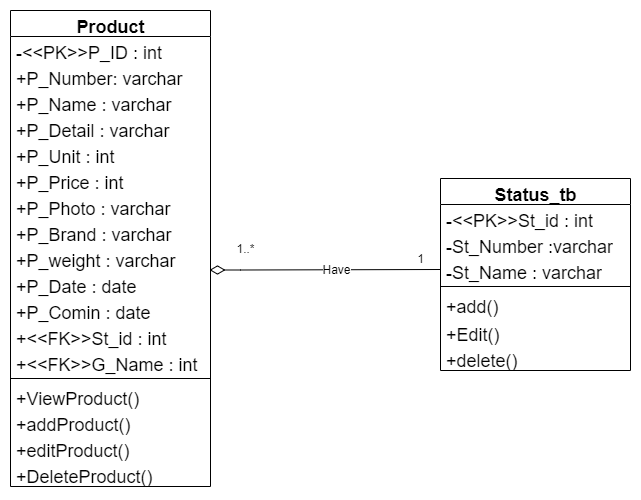

The diagram above was exported from draw.io. Its source (the exported page's mxGraphModel, read from the mxfile embedded in the PNG):
<mxGraphModel dx="1185" dy="622" grid="1" gridSize="10" guides="1" tooltips="1" connect="1" arrows="1" fold="1" page="1" pageScale="1" pageWidth="850" pageHeight="1100" math="0" shadow="0">
  <root>
    <mxCell id="0" />
    <mxCell id="1" parent="0" />
    <mxCell id="4GL2biFb97PLr1ATTrx3-61" value="" style="edgeStyle=orthogonalEdgeStyle;rounded=0;orthogonalLoop=1;jettySize=auto;html=1;endArrow=none;endFill=0;endSize=18;fontFamily=Helvetica;fontSize=18;startArrow=diamondThin;startFill=0;entryX=0;entryY=0.5;entryDx=0;entryDy=0;startSize=13;exitX=0.995;exitY=0.981;exitDx=0;exitDy=0;exitPerimeter=0;" edge="1" parent="1" source="4GL2biFb97PLr1ATTrx3-90" target="4GL2biFb97PLr1ATTrx3-197">
      <mxGeometry relative="1" as="geometry">
        <mxPoint x="313.45000000000005" y="314.2679999999999" as="targetPoint" />
        <Array as="points">
          <mxPoint x="340" y="312" />
        </Array>
        <mxPoint x="320" y="311" as="sourcePoint" />
      </mxGeometry>
    </mxCell>
    <mxCell id="4GL2biFb97PLr1ATTrx3-62" value="Have" style="text;html=1;align=center;verticalAlign=middle;resizable=0;points=[];labelBackgroundColor=#ffffff;fontSize=18;fontFamily=Helvetica;" vertex="1" connectable="0" parent="4GL2biFb97PLr1ATTrx3-61">
      <mxGeometry x="-0.6495" y="3" relative="1" as="geometry">
        <mxPoint x="-89.07000000000001" y="-8.999999999999996" as="offset" />
      </mxGeometry>
    </mxCell>
    <mxCell id="4GL2biFb97PLr1ATTrx3-202" value="Have" style="text;html=1;align=center;verticalAlign=middle;resizable=0;points=[];labelBackgroundColor=#ffffff;" vertex="1" connectable="0" parent="4GL2biFb97PLr1ATTrx3-61">
      <mxGeometry x="0.0983" y="1" relative="1" as="geometry">
        <mxPoint as="offset" />
      </mxGeometry>
    </mxCell>
    <mxCell id="4GL2biFb97PLr1ATTrx3-63" value="1..*" style="text;html=1;align=center;verticalAlign=middle;resizable=0;points=[];autosize=1;" vertex="1" parent="1">
      <mxGeometry x="330" y="280" width="30" height="20" as="geometry" />
    </mxCell>
    <mxCell id="4GL2biFb97PLr1ATTrx3-64" value="1" style="text;html=1;align=center;verticalAlign=middle;resizable=0;points=[];autosize=1;" vertex="1" parent="1">
      <mxGeometry x="510" y="290" width="20" height="20" as="geometry" />
    </mxCell>
    <mxCell id="4GL2biFb97PLr1ATTrx3-81" value="Product" style="swimlane;html=1;fontStyle=1;align=center;verticalAlign=top;childLayout=stackLayout;horizontal=1;startSize=26;horizontalStack=0;resizeParent=1;resizeLast=0;collapsible=1;marginBottom=0;swimlaneFillColor=#ffffff;rounded=0;shadow=0;comic=0;labelBackgroundColor=none;strokeWidth=1;fillColor=none;fontFamily=Helvetica;fontSize=18;" vertex="1" parent="1">
      <mxGeometry x="110" y="52" width="200" height="476" as="geometry" />
    </mxCell>
    <mxCell id="4GL2biFb97PLr1ATTrx3-82" value="-&amp;lt;&amp;lt;PK&amp;gt;&amp;gt;P_ID : int" style="text;html=1;strokeColor=none;fillColor=none;align=left;verticalAlign=top;spacingLeft=4;spacingRight=4;whiteSpace=wrap;overflow=hidden;rotatable=0;points=[[0,0.5],[1,0.5]];portConstraint=eastwest;fontFamily=Helvetica;fontSize=18;" vertex="1" parent="4GL2biFb97PLr1ATTrx3-81">
      <mxGeometry y="26" width="200" height="26" as="geometry" />
    </mxCell>
    <mxCell id="4GL2biFb97PLr1ATTrx3-83" value="+P_Number: varchar" style="text;html=1;strokeColor=none;fillColor=none;align=left;verticalAlign=top;spacingLeft=4;spacingRight=4;whiteSpace=wrap;overflow=hidden;rotatable=0;points=[[0,0.5],[1,0.5]];portConstraint=eastwest;fontFamily=Helvetica;fontSize=18;" vertex="1" parent="4GL2biFb97PLr1ATTrx3-81">
      <mxGeometry y="52" width="200" height="26" as="geometry" />
    </mxCell>
    <mxCell id="4GL2biFb97PLr1ATTrx3-84" value="+P_Name : varchar" style="text;html=1;strokeColor=none;fillColor=none;align=left;verticalAlign=top;spacingLeft=4;spacingRight=4;whiteSpace=wrap;overflow=hidden;rotatable=0;points=[[0,0.5],[1,0.5]];portConstraint=eastwest;fontFamily=Helvetica;fontSize=18;" vertex="1" parent="4GL2biFb97PLr1ATTrx3-81">
      <mxGeometry y="78" width="200" height="26" as="geometry" />
    </mxCell>
    <mxCell id="4GL2biFb97PLr1ATTrx3-85" value="+P_Detail : varchar" style="text;html=1;strokeColor=none;fillColor=none;align=left;verticalAlign=top;spacingLeft=4;spacingRight=4;whiteSpace=wrap;overflow=hidden;rotatable=0;points=[[0,0.5],[1,0.5]];portConstraint=eastwest;fontFamily=Helvetica;fontSize=18;" vertex="1" parent="4GL2biFb97PLr1ATTrx3-81">
      <mxGeometry y="104" width="200" height="26" as="geometry" />
    </mxCell>
    <mxCell id="4GL2biFb97PLr1ATTrx3-86" value="+P_Unit : int" style="text;html=1;strokeColor=none;fillColor=none;align=left;verticalAlign=top;spacingLeft=4;spacingRight=4;whiteSpace=wrap;overflow=hidden;rotatable=0;points=[[0,0.5],[1,0.5]];portConstraint=eastwest;fontFamily=Helvetica;fontSize=18;" vertex="1" parent="4GL2biFb97PLr1ATTrx3-81">
      <mxGeometry y="130" width="200" height="26" as="geometry" />
    </mxCell>
    <mxCell id="4GL2biFb97PLr1ATTrx3-87" value="+P_Price : int" style="text;html=1;strokeColor=none;fillColor=none;align=left;verticalAlign=top;spacingLeft=4;spacingRight=4;whiteSpace=wrap;overflow=hidden;rotatable=0;points=[[0,0.5],[1,0.5]];portConstraint=eastwest;fontFamily=Helvetica;fontSize=18;" vertex="1" parent="4GL2biFb97PLr1ATTrx3-81">
      <mxGeometry y="156" width="200" height="26" as="geometry" />
    </mxCell>
    <mxCell id="4GL2biFb97PLr1ATTrx3-88" value="+P_Photo : varchar" style="text;html=1;strokeColor=none;fillColor=none;align=left;verticalAlign=top;spacingLeft=4;spacingRight=4;whiteSpace=wrap;overflow=hidden;rotatable=0;points=[[0,0.5],[1,0.5]];portConstraint=eastwest;fontFamily=Helvetica;fontSize=18;" vertex="1" parent="4GL2biFb97PLr1ATTrx3-81">
      <mxGeometry y="182" width="200" height="26" as="geometry" />
    </mxCell>
    <mxCell id="4GL2biFb97PLr1ATTrx3-89" value="+P_Brand : varchar" style="text;html=1;strokeColor=none;fillColor=none;align=left;verticalAlign=top;spacingLeft=4;spacingRight=4;whiteSpace=wrap;overflow=hidden;rotatable=0;points=[[0,0.5],[1,0.5]];portConstraint=eastwest;fontFamily=Helvetica;fontSize=18;" vertex="1" parent="4GL2biFb97PLr1ATTrx3-81">
      <mxGeometry y="208" width="200" height="26" as="geometry" />
    </mxCell>
    <mxCell id="4GL2biFb97PLr1ATTrx3-90" value="+P_weight : varchar" style="text;html=1;strokeColor=none;fillColor=none;align=left;verticalAlign=top;spacingLeft=4;spacingRight=4;whiteSpace=wrap;overflow=hidden;rotatable=0;points=[[0,0.5],[1,0.5]];portConstraint=eastwest;fontFamily=Helvetica;fontSize=18;" vertex="1" parent="4GL2biFb97PLr1ATTrx3-81">
      <mxGeometry y="234" width="200" height="26" as="geometry" />
    </mxCell>
    <mxCell id="4GL2biFb97PLr1ATTrx3-91" value="+P_Date : date" style="text;html=1;strokeColor=none;fillColor=none;align=left;verticalAlign=top;spacingLeft=4;spacingRight=4;whiteSpace=wrap;overflow=hidden;rotatable=0;points=[[0,0.5],[1,0.5]];portConstraint=eastwest;fontFamily=Helvetica;fontSize=18;" vertex="1" parent="4GL2biFb97PLr1ATTrx3-81">
      <mxGeometry y="260" width="200" height="26" as="geometry" />
    </mxCell>
    <mxCell id="4GL2biFb97PLr1ATTrx3-92" value="+P_Comin : date" style="text;html=1;strokeColor=none;fillColor=none;align=left;verticalAlign=top;spacingLeft=4;spacingRight=4;whiteSpace=wrap;overflow=hidden;rotatable=0;points=[[0,0.5],[1,0.5]];portConstraint=eastwest;fontFamily=Helvetica;fontSize=18;" vertex="1" parent="4GL2biFb97PLr1ATTrx3-81">
      <mxGeometry y="286" width="200" height="26" as="geometry" />
    </mxCell>
    <mxCell id="4GL2biFb97PLr1ATTrx3-93" value="+&amp;lt;&amp;lt;FK&amp;gt;&amp;gt;St_id : int" style="text;html=1;strokeColor=none;fillColor=none;align=left;verticalAlign=top;spacingLeft=4;spacingRight=4;whiteSpace=wrap;overflow=hidden;rotatable=0;points=[[0,0.5],[1,0.5]];portConstraint=eastwest;fontFamily=Helvetica;fontSize=18;" vertex="1" parent="4GL2biFb97PLr1ATTrx3-81">
      <mxGeometry y="312" width="200" height="26" as="geometry" />
    </mxCell>
    <mxCell id="4GL2biFb97PLr1ATTrx3-94" value="+&amp;lt;&amp;lt;FK&amp;gt;&amp;gt;G_Name : int" style="text;html=1;strokeColor=none;fillColor=none;align=left;verticalAlign=top;spacingLeft=4;spacingRight=4;whiteSpace=wrap;overflow=hidden;rotatable=0;points=[[0,0.5],[1,0.5]];portConstraint=eastwest;fontFamily=Helvetica;fontSize=18;" vertex="1" parent="4GL2biFb97PLr1ATTrx3-81">
      <mxGeometry y="338" width="200" height="26" as="geometry" />
    </mxCell>
    <mxCell id="4GL2biFb97PLr1ATTrx3-95" value="" style="line;html=1;strokeWidth=1;fillColor=none;align=left;verticalAlign=middle;spacingTop=-1;spacingLeft=3;spacingRight=3;rotatable=0;labelPosition=right;points=[];portConstraint=eastwest;fontFamily=Helvetica;fontSize=18;" vertex="1" parent="4GL2biFb97PLr1ATTrx3-81">
      <mxGeometry y="364" width="200" height="8" as="geometry" />
    </mxCell>
    <mxCell id="4GL2biFb97PLr1ATTrx3-96" value="+ViewProduct()&lt;br style=&quot;font-size: 18px;&quot;&gt;" style="text;html=1;strokeColor=none;fillColor=none;align=left;verticalAlign=top;spacingLeft=4;spacingRight=4;whiteSpace=wrap;overflow=hidden;rotatable=0;points=[[0,0.5],[1,0.5]];portConstraint=eastwest;fontFamily=Helvetica;fontSize=18;" vertex="1" parent="4GL2biFb97PLr1ATTrx3-81">
      <mxGeometry y="372" width="200" height="26" as="geometry" />
    </mxCell>
    <mxCell id="4GL2biFb97PLr1ATTrx3-97" value="+addProduct()" style="text;html=1;strokeColor=none;fillColor=none;align=left;verticalAlign=top;spacingLeft=4;spacingRight=4;whiteSpace=wrap;overflow=hidden;rotatable=0;points=[[0,0.5],[1,0.5]];portConstraint=eastwest;fontFamily=Helvetica;fontSize=18;" vertex="1" parent="4GL2biFb97PLr1ATTrx3-81">
      <mxGeometry y="398" width="200" height="26" as="geometry" />
    </mxCell>
    <mxCell id="4GL2biFb97PLr1ATTrx3-98" value="+editProduct()" style="text;html=1;strokeColor=none;fillColor=none;align=left;verticalAlign=top;spacingLeft=4;spacingRight=4;whiteSpace=wrap;overflow=hidden;rotatable=0;points=[[0,0.5],[1,0.5]];portConstraint=eastwest;fontFamily=Helvetica;fontSize=18;" vertex="1" parent="4GL2biFb97PLr1ATTrx3-81">
      <mxGeometry y="424" width="200" height="26" as="geometry" />
    </mxCell>
    <mxCell id="4GL2biFb97PLr1ATTrx3-99" value="+DeleteProduct()" style="text;html=1;strokeColor=none;fillColor=none;align=left;verticalAlign=top;spacingLeft=4;spacingRight=4;whiteSpace=wrap;overflow=hidden;rotatable=0;points=[[0,0.5],[1,0.5]];portConstraint=eastwest;fontFamily=Helvetica;fontSize=18;" vertex="1" parent="4GL2biFb97PLr1ATTrx3-81">
      <mxGeometry y="450" width="200" height="26" as="geometry" />
    </mxCell>
    <mxCell id="4GL2biFb97PLr1ATTrx3-194" value="Status_tb" style="swimlane;html=1;fontStyle=1;align=center;verticalAlign=top;childLayout=stackLayout;horizontal=1;startSize=26;horizontalStack=0;resizeParent=1;resizeLast=0;collapsible=1;marginBottom=0;swimlaneFillColor=#ffffff;rounded=0;shadow=0;comic=0;labelBackgroundColor=none;strokeWidth=1;fillColor=none;fontFamily=Helvetica;fontSize=18;" vertex="1" parent="1">
      <mxGeometry x="540" y="220" width="190" height="192" as="geometry" />
    </mxCell>
    <mxCell id="4GL2biFb97PLr1ATTrx3-195" value="-&amp;lt;&amp;lt;PK&amp;gt;&amp;gt;St_id : int" style="text;html=1;strokeColor=none;fillColor=none;align=left;verticalAlign=top;spacingLeft=4;spacingRight=4;whiteSpace=wrap;overflow=hidden;rotatable=0;points=[[0,0.5],[1,0.5]];portConstraint=eastwest;fontFamily=Helvetica;fontSize=18;" vertex="1" parent="4GL2biFb97PLr1ATTrx3-194">
      <mxGeometry y="26" width="190" height="26" as="geometry" />
    </mxCell>
    <mxCell id="4GL2biFb97PLr1ATTrx3-196" value="-St_Number :varchar" style="text;html=1;strokeColor=none;fillColor=none;align=left;verticalAlign=top;spacingLeft=4;spacingRight=4;whiteSpace=wrap;overflow=hidden;rotatable=0;points=[[0,0.5],[1,0.5]];portConstraint=eastwest;fontFamily=Helvetica;fontSize=18;" vertex="1" parent="4GL2biFb97PLr1ATTrx3-194">
      <mxGeometry y="52" width="190" height="26" as="geometry" />
    </mxCell>
    <mxCell id="4GL2biFb97PLr1ATTrx3-197" value="-St_Name : varchar" style="text;html=1;strokeColor=none;fillColor=none;align=left;verticalAlign=top;spacingLeft=4;spacingRight=4;whiteSpace=wrap;overflow=hidden;rotatable=0;points=[[0,0.5],[1,0.5]];portConstraint=eastwest;fontFamily=Helvetica;fontSize=18;" vertex="1" parent="4GL2biFb97PLr1ATTrx3-194">
      <mxGeometry y="78" width="190" height="26" as="geometry" />
    </mxCell>
    <mxCell id="4GL2biFb97PLr1ATTrx3-198" value="" style="line;html=1;strokeWidth=1;fillColor=none;align=left;verticalAlign=middle;spacingTop=-1;spacingLeft=3;spacingRight=3;rotatable=0;labelPosition=right;points=[];portConstraint=eastwest;fontFamily=Helvetica;fontSize=18;" vertex="1" parent="4GL2biFb97PLr1ATTrx3-194">
      <mxGeometry y="104" width="190" height="8" as="geometry" />
    </mxCell>
    <mxCell id="4GL2biFb97PLr1ATTrx3-199" value="+add()" style="text;html=1;strokeColor=none;fillColor=none;align=left;verticalAlign=top;spacingLeft=4;spacingRight=4;whiteSpace=wrap;overflow=hidden;rotatable=0;points=[[0,0.5],[1,0.5]];portConstraint=eastwest;fontFamily=Helvetica;fontSize=18;" vertex="1" parent="4GL2biFb97PLr1ATTrx3-194">
      <mxGeometry y="112" width="190" height="28" as="geometry" />
    </mxCell>
    <mxCell id="4GL2biFb97PLr1ATTrx3-200" value="+Edit()" style="text;html=1;strokeColor=none;fillColor=none;align=left;verticalAlign=top;spacingLeft=4;spacingRight=4;whiteSpace=wrap;overflow=hidden;rotatable=0;points=[[0,0.5],[1,0.5]];portConstraint=eastwest;fontFamily=Helvetica;fontSize=18;" vertex="1" parent="4GL2biFb97PLr1ATTrx3-194">
      <mxGeometry y="140" width="190" height="26" as="geometry" />
    </mxCell>
    <mxCell id="4GL2biFb97PLr1ATTrx3-201" value="+delete()" style="text;html=1;strokeColor=none;fillColor=none;align=left;verticalAlign=top;spacingLeft=4;spacingRight=4;whiteSpace=wrap;overflow=hidden;rotatable=0;points=[[0,0.5],[1,0.5]];portConstraint=eastwest;fontFamily=Helvetica;fontSize=18;" vertex="1" parent="4GL2biFb97PLr1ATTrx3-194">
      <mxGeometry y="166" width="190" height="26" as="geometry" />
    </mxCell>
  </root>
</mxGraphModel>